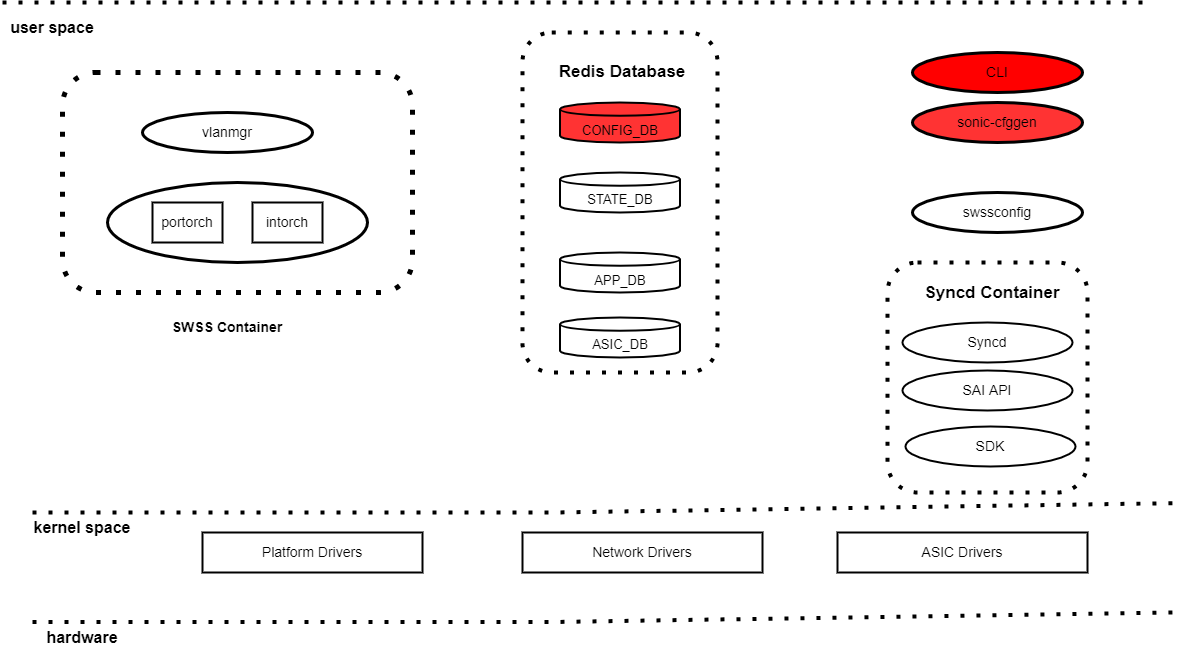

The diagram above was exported from draw.io. Its source (the exported page's mxGraphModel, read from the mxfile embedded in the PNG):
<mxGraphModel dx="1557" dy="600" grid="0" gridSize="10" guides="1" tooltips="1" connect="1" arrows="1" fold="1" page="0" pageScale="1" pageWidth="850" pageHeight="1100" background="#ffffff" math="0" shadow="0">
  <root>
    <mxCell id="0" />
    <mxCell id="1" parent="0" />
    <mxCell id="ValnM6pJoRanXASou6xf-1" value="" style="rounded=1;whiteSpace=wrap;html=1;&#10;&#10;endArrow=none;dashed=1;html=1;dashPattern=1 3;strokeWidth=5;rounded=1;" parent="1" vertex="1">
      <mxGeometry x="-120" y="80" width="350" height="220" as="geometry" />
    </mxCell>
    <mxCell id="ValnM6pJoRanXASou6xf-4" value="&lt;font style=&quot;font-size: 14px;&quot;&gt;vlanmgr&lt;/font&gt;" style="ellipse;whiteSpace=wrap;html=1;strokeWidth=3;" parent="1" vertex="1">
      <mxGeometry x="-40" y="120" width="170" height="40" as="geometry" />
    </mxCell>
    <mxCell id="ValnM6pJoRanXASou6xf-5" value="" style="ellipse;whiteSpace=wrap;html=1;strokeWidth=3;" parent="1" vertex="1">
      <mxGeometry x="-75" y="190" width="260" height="80" as="geometry" />
    </mxCell>
    <mxCell id="ValnM6pJoRanXASou6xf-6" value="&lt;font style=&quot;font-size: 14px;&quot;&gt;portorch&lt;/font&gt;" style="rounded=0;whiteSpace=wrap;html=1;strokeWidth=2;" parent="1" vertex="1">
      <mxGeometry x="-30" y="210" width="70" height="40" as="geometry" />
    </mxCell>
    <mxCell id="ValnM6pJoRanXASou6xf-8" value="&lt;font style=&quot;font-size: 14px;&quot;&gt;intorch&lt;/font&gt;" style="rounded=0;whiteSpace=wrap;html=1;strokeWidth=2;" parent="1" vertex="1">
      <mxGeometry x="70" y="210" width="70" height="40" as="geometry" />
    </mxCell>
    <mxCell id="ValnM6pJoRanXASou6xf-9" value="&lt;font style=&quot;font-size: 14px;&quot;&gt;&lt;b&gt;SWSS Container&lt;/b&gt;&lt;/font&gt;" style="text;html=1;strokeColor=none;fillColor=none;align=center;verticalAlign=middle;whiteSpace=wrap;rounded=0;" parent="1" vertex="1">
      <mxGeometry x="-15" y="320" width="120" height="30" as="geometry" />
    </mxCell>
    <mxCell id="ValnM6pJoRanXASou6xf-11" value="" style="rounded=1;whiteSpace=wrap;html=1;&#10;&#10;endArrow=none;dashed=1;html=1;dashPattern=1 3;strokeWidth=4;rounded=1;" parent="1" vertex="1">
      <mxGeometry x="340" y="40" width="195" height="340" as="geometry" />
    </mxCell>
    <mxCell id="ValnM6pJoRanXASou6xf-12" value="" style="endArrow=none;dashed=1;html=1;dashPattern=1 3;strokeWidth=4;rounded=0;" parent="1" edge="1">
      <mxGeometry width="50" height="50" relative="1" as="geometry">
        <mxPoint x="-180" y="10" as="sourcePoint" />
        <mxPoint x="960" y="10" as="targetPoint" />
        <Array as="points">
          <mxPoint x="340" y="10" />
        </Array>
      </mxGeometry>
    </mxCell>
    <mxCell id="ValnM6pJoRanXASou6xf-15" value="&lt;div style=&quot;font-size: 13px;&quot;&gt;&lt;font style=&quot;font-size: 13px;&quot;&gt;&lt;br&gt;&lt;/font&gt;&lt;/div&gt;&lt;div style=&quot;font-size: 13px;&quot;&gt;&lt;font style=&quot;font-size: 13px;&quot;&gt;CONFIG_DB&lt;/font&gt;&lt;br&gt;&lt;/div&gt;" style="strokeWidth=2;html=1;shape=mxgraph.flowchart.database;whiteSpace=wrap;fillColor=#FF3333;" parent="1" vertex="1">
      <mxGeometry x="377.5" y="110" width="120" height="40" as="geometry" />
    </mxCell>
    <mxCell id="ValnM6pJoRanXASou6xf-16" value="&lt;div&gt;&lt;br&gt;&lt;/div&gt;&lt;div&gt;&lt;font style=&quot;font-size: 13px;&quot;&gt;STATE_DB&lt;/font&gt;&lt;br&gt;&lt;/div&gt;" style="strokeWidth=2;html=1;shape=mxgraph.flowchart.database;whiteSpace=wrap;" parent="1" vertex="1">
      <mxGeometry x="377.5" y="180" width="120" height="40" as="geometry" />
    </mxCell>
    <mxCell id="ValnM6pJoRanXASou6xf-17" value="&lt;div style=&quot;font-size: 13px;&quot;&gt;&lt;font style=&quot;font-size: 13px;&quot;&gt;&lt;br&gt;&lt;/font&gt;&lt;/div&gt;&lt;div style=&quot;font-size: 13px;&quot;&gt;&lt;font style=&quot;font-size: 13px;&quot;&gt;APP_DB&lt;/font&gt;&lt;br&gt;&lt;/div&gt;" style="strokeWidth=2;html=1;shape=mxgraph.flowchart.database;whiteSpace=wrap;" parent="1" vertex="1">
      <mxGeometry x="377.5" y="260" width="120" height="40" as="geometry" />
    </mxCell>
    <mxCell id="ValnM6pJoRanXASou6xf-18" value="&lt;div&gt;&lt;br&gt;&lt;/div&gt;&lt;div&gt;&lt;font style=&quot;font-size: 13px;&quot;&gt;ASIC_DB&lt;/font&gt;&lt;br&gt;&lt;/div&gt;" style="strokeWidth=2;html=1;shape=mxgraph.flowchart.database;whiteSpace=wrap;" parent="1" vertex="1">
      <mxGeometry x="377.5" y="325" width="120" height="40" as="geometry" />
    </mxCell>
    <mxCell id="ValnM6pJoRanXASou6xf-22" value="&lt;font style=&quot;font-size: 14px;&quot;&gt;CLI&lt;/font&gt;" style="ellipse;whiteSpace=wrap;html=1;fillColor=#FF0000;strokeColor=#000000;strokeWidth=3;" parent="1" vertex="1">
      <mxGeometry x="730" y="60" width="170" height="40" as="geometry" />
    </mxCell>
    <mxCell id="ValnM6pJoRanXASou6xf-24" value="&lt;font style=&quot;font-size: 14px;&quot;&gt;sonic-cfggen&lt;/font&gt;" style="ellipse;whiteSpace=wrap;html=1;fillColor=#FF3333;strokeWidth=3;" parent="1" vertex="1">
      <mxGeometry x="730" y="110" width="170" height="40" as="geometry" />
    </mxCell>
    <mxCell id="ValnM6pJoRanXASou6xf-25" value="&lt;font style=&quot;font-size: 14px;&quot;&gt;swssconfig&lt;/font&gt;" style="ellipse;whiteSpace=wrap;html=1;strokeWidth=3;" parent="1" vertex="1">
      <mxGeometry x="730" y="200" width="170" height="40" as="geometry" />
    </mxCell>
    <mxCell id="ValnM6pJoRanXASou6xf-26" value="" style="rounded=1;whiteSpace=wrap;html=1;&#10;&#10;endArrow=none;dashed=1;html=1;dashPattern=1 3;strokeWidth=4;rounded=1;" parent="1" vertex="1">
      <mxGeometry x="705" y="270" width="200" height="230" as="geometry" />
    </mxCell>
    <mxCell id="ValnM6pJoRanXASou6xf-28" value="&lt;font style=&quot;font-size: 14px;&quot;&gt;Syncd&lt;/font&gt;" style="ellipse;whiteSpace=wrap;html=1;strokeWidth=2;" parent="1" vertex="1">
      <mxGeometry x="720" y="330" width="170" height="40" as="geometry" />
    </mxCell>
    <mxCell id="ValnM6pJoRanXASou6xf-29" value="&lt;font style=&quot;font-size: 14px;&quot;&gt;SAI API&lt;/font&gt;" style="ellipse;whiteSpace=wrap;html=1;strokeWidth=2;" parent="1" vertex="1">
      <mxGeometry x="720" y="378" width="170" height="40" as="geometry" />
    </mxCell>
    <mxCell id="ValnM6pJoRanXASou6xf-30" value="&lt;font style=&quot;font-size: 14px;&quot;&gt;SDK&lt;/font&gt;" style="ellipse;whiteSpace=wrap;html=1;strokeWidth=2;" parent="1" vertex="1">
      <mxGeometry x="723" y="434" width="170" height="40" as="geometry" />
    </mxCell>
    <mxCell id="ValnM6pJoRanXASou6xf-31" value="" style="endArrow=none;dashed=1;html=1;dashPattern=1 3;strokeWidth=4;rounded=0;" parent="1" edge="1">
      <mxGeometry width="50" height="50" relative="1" as="geometry">
        <mxPoint x="-150" y="520" as="sourcePoint" />
        <mxPoint x="1000" y="510.49" as="targetPoint" />
        <Array as="points">
          <mxPoint x="370" y="520" />
        </Array>
      </mxGeometry>
    </mxCell>
    <mxCell id="ValnM6pJoRanXASou6xf-32" value="&lt;font style=&quot;font-size: 16px;&quot;&gt;&lt;b&gt;user space&lt;/b&gt;&lt;/font&gt;" style="text;html=1;strokeColor=none;fillColor=none;align=center;verticalAlign=middle;whiteSpace=wrap;rounded=0;" parent="1" vertex="1">
      <mxGeometry x="-180" y="20" width="100" height="30" as="geometry" />
    </mxCell>
    <mxCell id="ValnM6pJoRanXASou6xf-34" value="&lt;font size=&quot;1&quot; style=&quot;&quot;&gt;&lt;b style=&quot;font-size: 16px;&quot;&gt;kernel space&lt;/b&gt;&lt;/font&gt;" style="text;html=1;strokeColor=none;fillColor=none;align=center;verticalAlign=middle;whiteSpace=wrap;rounded=0;" parent="1" vertex="1">
      <mxGeometry x="-150" y="520" width="100" height="30" as="geometry" />
    </mxCell>
    <mxCell id="ValnM6pJoRanXASou6xf-37" value="&lt;font style=&quot;font-size: 14px;&quot;&gt;Platform Drivers&lt;/font&gt;" style="whiteSpace=wrap;html=1;strokeWidth=2;" parent="1" vertex="1">
      <mxGeometry x="20" y="540" width="220" height="40" as="geometry" />
    </mxCell>
    <mxCell id="ValnM6pJoRanXASou6xf-38" value="&lt;font style=&quot;font-size: 14px;&quot;&gt;Network Drivers&lt;/font&gt;" style="whiteSpace=wrap;html=1;strokeWidth=2;" parent="1" vertex="1">
      <mxGeometry x="340" y="540" width="240" height="40" as="geometry" />
    </mxCell>
    <mxCell id="ValnM6pJoRanXASou6xf-39" value="&lt;font style=&quot;font-size: 14px;&quot;&gt;ASIC Drivers&lt;/font&gt;" style="whiteSpace=wrap;html=1;strokeWidth=2;" parent="1" vertex="1">
      <mxGeometry x="655" y="540" width="250" height="40" as="geometry" />
    </mxCell>
    <mxCell id="ValnM6pJoRanXASou6xf-40" value="" style="endArrow=none;dashed=1;html=1;dashPattern=1 3;strokeWidth=4;rounded=0;" parent="1" edge="1">
      <mxGeometry width="50" height="50" relative="1" as="geometry">
        <mxPoint x="-150" y="629.51" as="sourcePoint" />
        <mxPoint x="990" y="620" as="targetPoint" />
        <Array as="points">
          <mxPoint x="370" y="629.51" />
        </Array>
      </mxGeometry>
    </mxCell>
    <mxCell id="ValnM6pJoRanXASou6xf-41" value="&lt;font style=&quot;font-size: 16px;&quot;&gt;&lt;b&gt;hardware&lt;/b&gt;&lt;/font&gt;" style="text;html=1;strokeColor=none;fillColor=none;align=center;verticalAlign=middle;whiteSpace=wrap;rounded=0;" parent="1" vertex="1">
      <mxGeometry x="-150" y="630" width="100" height="30" as="geometry" />
    </mxCell>
    <mxCell id="QxrM2YKKwv8TsVx_ZuJM-4" value="&lt;b&gt;&lt;font style=&quot;font-size: 17px;&quot;&gt;Redis Database&lt;/font&gt;&lt;/b&gt;" style="text;html=1;strokeColor=none;fillColor=none;align=center;verticalAlign=middle;whiteSpace=wrap;rounded=0;strokeWidth=2;fontSize=16;fontColor=#000000;" vertex="1" parent="1">
      <mxGeometry x="370" y="65" width="140" height="30" as="geometry" />
    </mxCell>
    <mxCell id="QxrM2YKKwv8TsVx_ZuJM-5" value="&lt;b&gt;Syncd Container&lt;/b&gt;" style="text;html=1;strokeColor=none;fillColor=none;align=center;verticalAlign=middle;whiteSpace=wrap;rounded=0;strokeWidth=2;fontSize=17;fontColor=#000000;" vertex="1" parent="1">
      <mxGeometry x="740" y="286" width="140" height="30" as="geometry" />
    </mxCell>
  </root>
</mxGraphModel>